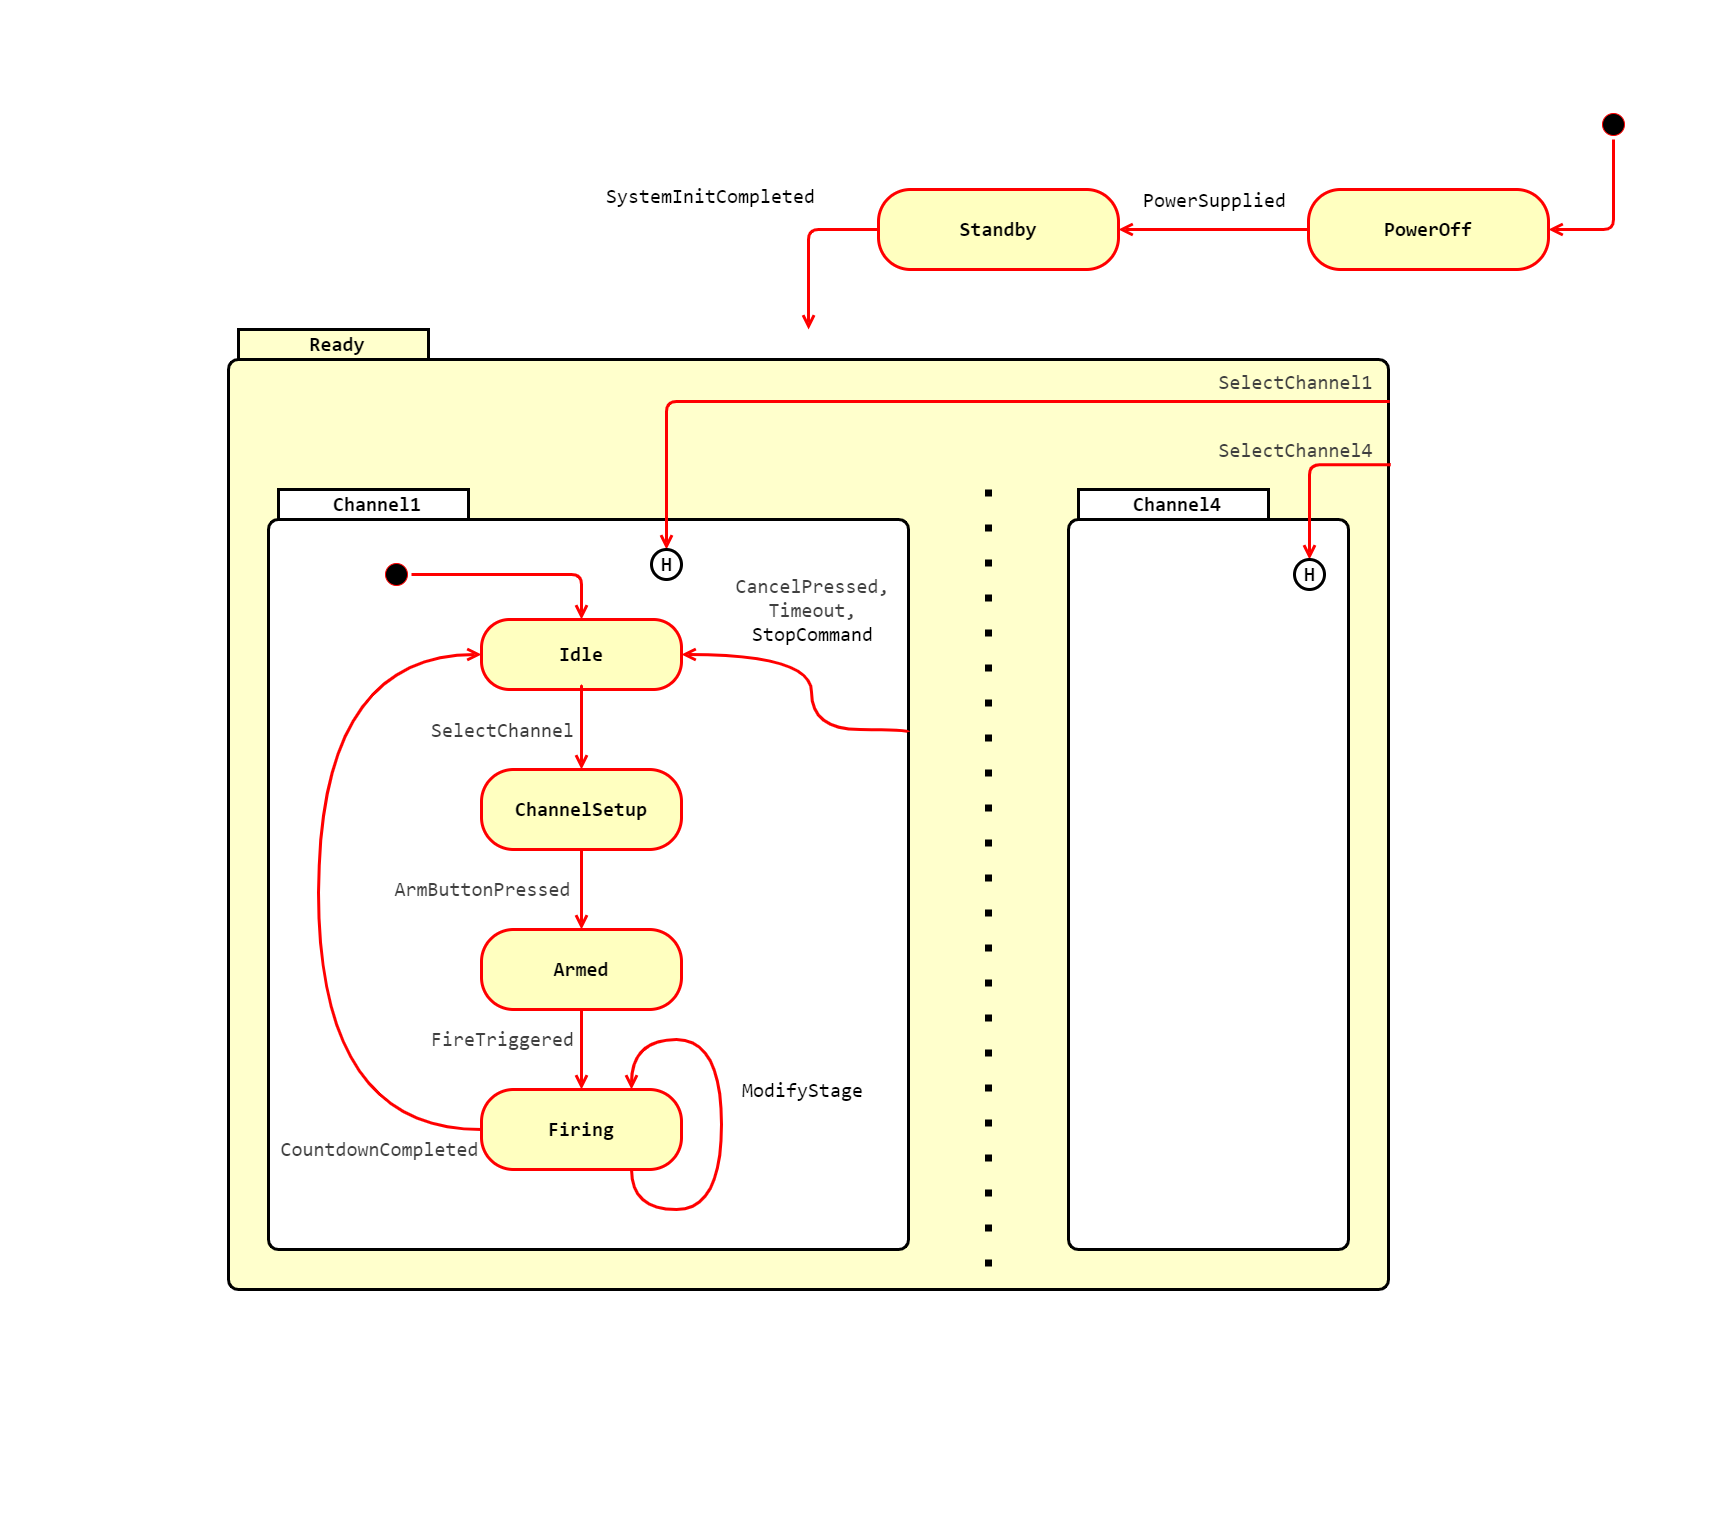

The diagram above was exported from draw.io. Its source (the exported page's mxGraphModel, read from the mxfile embedded in the PNG):
<mxGraphModel dx="4989" dy="1851" grid="1" gridSize="10" guides="1" tooltips="1" connect="1" arrows="1" fold="1" page="1" pageScale="1" pageWidth="827" pageHeight="1169" background="none" math="0" shadow="0">
  <root>
    <mxCell id="0" />
    <mxCell id="1" parent="0" />
    <mxCell id="363" value="" style="ellipse;html=1;shape=startState;fillColor=#000000;strokeColor=#ff0000;" parent="1" vertex="1">
      <mxGeometry x="1530" y="300" width="30" height="30" as="geometry" />
    </mxCell>
    <mxCell id="364" value="" style="edgeStyle=orthogonalEdgeStyle;html=1;verticalAlign=bottom;endArrow=open;endSize=8;strokeColor=#ff0000;strokeWidth=3;entryX=1;entryY=0.5;entryDx=0;entryDy=0;exitX=0.5;exitY=1;exitDx=0;exitDy=0;" parent="1" source="363" target="371" edge="1">
      <mxGeometry relative="1" as="geometry">
        <mxPoint x="779.5" y="250" as="targetPoint" />
      </mxGeometry>
    </mxCell>
    <mxCell id="371" value="PowerOff" style="rounded=1;whiteSpace=wrap;html=1;arcSize=40;fontColor=#000000;fillColor=#ffffc0;strokeColor=#ff0000;fontFamily=Consolas, Courier New, monospace;fontSize=20;fontStyle=1;strokeWidth=3;" parent="1" vertex="1">
      <mxGeometry x="1240" y="380" width="240" height="80" as="geometry" />
    </mxCell>
    <mxCell id="372" value="" style="edgeStyle=orthogonalEdgeStyle;html=1;verticalAlign=bottom;endArrow=open;endSize=8;strokeColor=#ff0000;strokeWidth=3;" parent="1" source="371" target="388" edge="1">
      <mxGeometry relative="1" as="geometry">
        <mxPoint x="1157" y="450" as="targetPoint" />
      </mxGeometry>
    </mxCell>
    <mxCell id="391" value="&lt;font face=&quot;Consolas, Courier New, monospace&quot; style=&quot;font-size: 20px;&quot;&gt;PowerSupplied&lt;/font&gt;" style="edgeLabel;html=1;align=center;verticalAlign=middle;resizable=0;points=[];labelBackgroundColor=none;" parent="372" vertex="1" connectable="0">
      <mxGeometry x="0.4997" y="2" relative="1" as="geometry">
        <mxPoint x="47" y="-32" as="offset" />
      </mxGeometry>
    </mxCell>
    <mxCell id="388" value="Standby" style="rounded=1;whiteSpace=wrap;html=1;arcSize=40;fontColor=#000000;fillColor=#ffffc0;strokeColor=#ff0000;fontFamily=Consolas, Courier New, monospace;fontStyle=1;fontSize=20;strokeWidth=3;" parent="1" vertex="1">
      <mxGeometry x="810" y="380" width="240" height="80" as="geometry" />
    </mxCell>
    <mxCell id="389" value="" style="edgeStyle=orthogonalEdgeStyle;html=1;verticalAlign=bottom;endArrow=open;endSize=8;strokeColor=#ff0000;strokeWidth=3;exitX=0;exitY=0.5;exitDx=0;exitDy=0;" parent="1" source="388" target="515" edge="1">
      <mxGeometry relative="1" as="geometry">
        <mxPoint x="520" y="480" as="targetPoint" />
      </mxGeometry>
    </mxCell>
    <mxCell id="390" value="&lt;font face=&quot;Consolas, Courier New, monospace&quot; style=&quot;font-size: 20px;&quot;&gt;SystemInitCompleted&lt;/font&gt;" style="edgeLabel;html=1;align=center;verticalAlign=middle;resizable=0;points=[];labelBackgroundColor=none;" parent="389" vertex="1" connectable="0">
      <mxGeometry x="-0.3238" y="1" relative="1" as="geometry">
        <mxPoint x="-111" y="-35" as="offset" />
      </mxGeometry>
    </mxCell>
    <mxCell id="515" value="&lt;span style=&quot;color: rgb(0, 0, 0);&quot;&gt;Ready&lt;/span&gt;" style="shape=folder;align=center;verticalAlign=middle;fontStyle=1;tabWidth=200;tabHeight=30;tabPosition=left;html=1;boundedLbl=1;labelInHeader=1;rounded=1;absoluteArcSize=1;arcSize=10;whiteSpace=wrap;fontFamily=Consolas, Courier New, monospace;fontSize=20;fillColor=#FFFFCC;strokeWidth=3;" parent="1" vertex="1">
      <mxGeometry x="160" y="520" width="1160" height="960" as="geometry" />
    </mxCell>
    <mxCell id="520" value="&lt;span style=&quot;color: rgb(0, 0, 0);&quot;&gt;Channel1&lt;/span&gt;" style="shape=folder;align=center;verticalAlign=middle;fontStyle=1;tabWidth=200;tabHeight=30;tabPosition=left;html=1;boundedLbl=1;labelInHeader=1;rounded=1;absoluteArcSize=1;arcSize=10;whiteSpace=wrap;fontFamily=Consolas, Courier New, monospace;fontSize=20;strokeWidth=3;" parent="1" vertex="1">
      <mxGeometry x="200" y="680" width="640" height="760" as="geometry" />
    </mxCell>
    <mxCell id="521" value="" style="edgeStyle=orthogonalEdgeStyle;html=1;verticalAlign=bottom;endArrow=open;endSize=8;strokeColor=#ff0000;strokeWidth=3;entryX=0.5;entryY=0;entryDx=0;entryDy=0;exitX=1.001;exitY=0.075;exitDx=0;exitDy=0;exitPerimeter=0;" parent="1" source="515" target="545" edge="1">
      <mxGeometry relative="1" as="geometry">
        <mxPoint x="507" y="680" as="targetPoint" />
        <mxPoint x="507" y="610" as="sourcePoint" />
        <Array as="points">
          <mxPoint x="598" y="592" />
        </Array>
      </mxGeometry>
    </mxCell>
    <mxCell id="522" value="&lt;span style=&quot;color: rgb(63, 63, 63); font-family: Consolas, &amp;quot;Courier New&amp;quot;, monospace; font-size: 20px;&quot;&gt;SelectChannel1&lt;/span&gt;" style="edgeLabel;html=1;align=center;verticalAlign=middle;resizable=0;points=[];labelBackgroundColor=none;" parent="521" vertex="1" connectable="0">
      <mxGeometry x="-0.2488" y="-2" relative="1" as="geometry">
        <mxPoint x="232" y="-18" as="offset" />
      </mxGeometry>
    </mxCell>
    <mxCell id="523" value="&lt;span style=&quot;color: rgb(0, 0, 0);&quot;&gt;Channel4&lt;/span&gt;" style="shape=folder;align=center;verticalAlign=middle;fontStyle=1;tabWidth=200;tabHeight=30;tabPosition=left;html=1;boundedLbl=1;labelInHeader=1;rounded=1;absoluteArcSize=1;arcSize=10;whiteSpace=wrap;fontFamily=Consolas, Courier New, monospace;fontSize=20;strokeWidth=3;" parent="1" vertex="1">
      <mxGeometry x="1000" y="680" width="280" height="760" as="geometry" />
    </mxCell>
    <mxCell id="524" value="" style="endArrow=none;html=1;strokeWidth=7;dashed=1;dashPattern=1 4;" parent="1" edge="1">
      <mxGeometry width="50" height="50" relative="1" as="geometry">
        <mxPoint x="920" y="680" as="sourcePoint" />
        <mxPoint x="920" y="1480" as="targetPoint" />
      </mxGeometry>
    </mxCell>
    <mxCell id="525" value="" style="edgeStyle=orthogonalEdgeStyle;html=1;verticalAlign=bottom;endArrow=open;endSize=8;strokeColor=#ff0000;strokeWidth=3;entryX=0.5;entryY=0;entryDx=0;entryDy=0;exitX=1.002;exitY=0.141;exitDx=0;exitDy=0;exitPerimeter=0;" parent="1" source="515" target="549" edge="1">
      <mxGeometry relative="1" as="geometry">
        <mxPoint x="350" y="610" as="targetPoint" />
        <mxPoint x="1140" y="610" as="sourcePoint" />
        <Array as="points">
          <mxPoint x="1241" y="655" />
        </Array>
      </mxGeometry>
    </mxCell>
    <mxCell id="526" value="&lt;span style=&quot;color: rgb(63, 63, 63); font-family: Consolas, &amp;quot;Courier New&amp;quot;, monospace; font-size: 20px;&quot;&gt;SelectChannel4&lt;/span&gt;" style="edgeLabel;html=1;align=center;verticalAlign=middle;resizable=0;points=[];labelBackgroundColor=none;" parent="525" vertex="1" connectable="0">
      <mxGeometry x="-0.2488" y="-2" relative="1" as="geometry">
        <mxPoint x="-31" y="-13" as="offset" />
      </mxGeometry>
    </mxCell>
    <mxCell id="527" value="&lt;span style=&quot;color: rgb(0, 0, 0);&quot;&gt;ChannelSetup&lt;/span&gt;" style="rounded=1;whiteSpace=wrap;html=1;arcSize=40;fontColor=#000000;fillColor=#ffffc0;strokeColor=#ff0000;fontFamily=Consolas, Courier New, monospace;fontStyle=1;fontSize=20;strokeWidth=3;" parent="1" vertex="1">
      <mxGeometry x="413" y="960" width="200" height="80" as="geometry" />
    </mxCell>
    <mxCell id="528" value="&lt;span style=&quot;color: rgb(0, 0, 0);&quot;&gt;Armed&lt;/span&gt;" style="rounded=1;whiteSpace=wrap;html=1;arcSize=40;fontColor=#000000;fillColor=#ffffc0;strokeColor=#ff0000;fontFamily=Consolas, Courier New, monospace;fontStyle=1;fontSize=20;strokeWidth=3;" parent="1" vertex="1">
      <mxGeometry x="413" y="1120" width="200" height="80" as="geometry" />
    </mxCell>
    <mxCell id="529" value="" style="edgeStyle=orthogonalEdgeStyle;html=1;verticalAlign=bottom;endArrow=open;endSize=8;strokeColor=#ff0000;strokeWidth=3;" parent="1" source="528" target="531" edge="1">
      <mxGeometry relative="1" as="geometry">
        <mxPoint x="468" y="1360" as="targetPoint" />
      </mxGeometry>
    </mxCell>
    <mxCell id="530" value="&lt;span style=&quot;color: rgb(63, 63, 63); font-family: Consolas, &amp;quot;Courier New&amp;quot;, monospace; font-size: 20px;&quot;&gt;FireTriggered&lt;/span&gt;" style="edgeLabel;html=1;align=center;verticalAlign=middle;resizable=0;points=[];labelBackgroundColor=none;" parent="529" vertex="1" connectable="0">
      <mxGeometry x="-0.3238" y="1" relative="1" as="geometry">
        <mxPoint x="-81" y="2" as="offset" />
      </mxGeometry>
    </mxCell>
    <mxCell id="531" value="&lt;span style=&quot;color: rgb(0, 0, 0);&quot;&gt;Firing&lt;/span&gt;" style="rounded=1;whiteSpace=wrap;html=1;arcSize=40;fontColor=#000000;fillColor=#ffffc0;strokeColor=#ff0000;fontFamily=Consolas, Courier New, monospace;fontStyle=1;fontSize=20;strokeWidth=3;" parent="1" vertex="1">
      <mxGeometry x="413" y="1280" width="200" height="80" as="geometry" />
    </mxCell>
    <mxCell id="532" value="" style="edgeStyle=orthogonalEdgeStyle;html=1;verticalAlign=bottom;endArrow=open;endSize=8;strokeColor=#ff0000;strokeWidth=3;exitX=0;exitY=0.5;exitDx=0;exitDy=0;entryX=0;entryY=0.5;entryDx=0;entryDy=0;curved=1;" parent="1" source="531" target="534" edge="1">
      <mxGeometry relative="1" as="geometry">
        <mxPoint x="498" y="1520" as="targetPoint" />
        <Array as="points">
          <mxPoint x="250" y="1321" />
          <mxPoint x="250" y="845" />
        </Array>
      </mxGeometry>
    </mxCell>
    <mxCell id="533" value="&lt;span style=&quot;color: rgb(63, 63, 63); font-family: Consolas, &amp;quot;Courier New&amp;quot;, monospace; font-size: 20px;&quot;&gt;CountdownCompleted&lt;br&gt;&lt;/span&gt;" style="edgeLabel;html=1;align=center;verticalAlign=middle;resizable=0;points=[];labelBackgroundColor=none;" parent="532" vertex="1" connectable="0">
      <mxGeometry x="-0.3238" y="1" relative="1" as="geometry">
        <mxPoint x="61" y="126" as="offset" />
      </mxGeometry>
    </mxCell>
    <mxCell id="534" value="&lt;span style=&quot;color: rgb(0, 0, 0);&quot;&gt;Idle&lt;/span&gt;" style="rounded=1;whiteSpace=wrap;html=1;arcSize=40;fontColor=#000000;fillColor=#ffffc0;strokeColor=#ff0000;fontFamily=Consolas, Courier New, monospace;fontStyle=1;fontSize=20;strokeWidth=3;" parent="1" vertex="1">
      <mxGeometry x="413" y="810" width="200" height="70" as="geometry" />
    </mxCell>
    <mxCell id="535" value="" style="edgeStyle=orthogonalEdgeStyle;html=1;verticalAlign=bottom;endArrow=open;endSize=8;strokeColor=#ff0000;strokeWidth=3;exitX=0.5;exitY=1;exitDx=0;exitDy=0;entryX=0.5;entryY=0;entryDx=0;entryDy=0;curved=1;" parent="1" source="534" target="527" edge="1">
      <mxGeometry relative="1" as="geometry">
        <mxPoint x="513" y="920" as="targetPoint" />
        <Array as="points">
          <mxPoint x="513" y="860" />
          <mxPoint x="513" y="860" />
        </Array>
      </mxGeometry>
    </mxCell>
    <mxCell id="536" value="&lt;span style=&quot;color: rgb(63, 63, 63); font-family: Consolas, &amp;quot;Courier New&amp;quot;, monospace; font-size: 20px;&quot;&gt;SelectChannel&lt;/span&gt;" style="edgeLabel;html=1;align=center;verticalAlign=middle;resizable=0;points=[];labelBackgroundColor=none;" parent="535" vertex="1" connectable="0">
      <mxGeometry x="-0.3238" y="1" relative="1" as="geometry">
        <mxPoint x="-81" y="40" as="offset" />
      </mxGeometry>
    </mxCell>
    <mxCell id="537" value="" style="ellipse;html=1;shape=startState;fillColor=#000000;strokeColor=#ff0000;" parent="1" vertex="1">
      <mxGeometry x="313" y="750" width="30" height="30" as="geometry" />
    </mxCell>
    <mxCell id="538" value="" style="edgeStyle=orthogonalEdgeStyle;html=1;verticalAlign=bottom;endArrow=open;endSize=8;strokeColor=#ff0000;entryX=0.5;entryY=0;entryDx=0;entryDy=0;strokeWidth=3;" parent="1" source="537" target="534" edge="1">
      <mxGeometry relative="1" as="geometry">
        <mxPoint x="388" y="690" as="targetPoint" />
      </mxGeometry>
    </mxCell>
    <mxCell id="539" value="" style="edgeStyle=orthogonalEdgeStyle;html=1;verticalAlign=bottom;endArrow=open;endSize=8;strokeColor=#ff0000;strokeWidth=3;exitX=0;exitY=0;exitDx=640;exitDy=242.5;curved=1;entryX=1;entryY=0.5;entryDx=0;entryDy=0;exitPerimeter=0;" parent="1" source="520" target="534" edge="1">
      <mxGeometry relative="1" as="geometry">
        <mxPoint x="613" y="810" as="targetPoint" />
        <mxPoint x="613" y="940" as="sourcePoint" />
        <Array as="points">
          <mxPoint x="840" y="920" />
          <mxPoint x="743" y="920" />
          <mxPoint x="743" y="845" />
        </Array>
      </mxGeometry>
    </mxCell>
    <mxCell id="540" value="&lt;span style=&quot;color: rgb(63, 63, 63); font-family: Consolas, &amp;quot;Courier New&amp;quot;, monospace; font-size: 20px;&quot;&gt;CancelPressed,&lt;/span&gt;&lt;div&gt;&lt;span style=&quot;color: rgb(63, 63, 63); font-family: Consolas, &amp;quot;Courier New&amp;quot;, monospace; font-size: 20px;&quot;&gt;Timeout,&lt;/span&gt;&lt;/div&gt;&lt;div&gt;&lt;span style=&quot;background-color: transparent; font-family: Consolas, &amp;quot;Courier New&amp;quot;, monospace; font-size: 20px;&quot;&gt;StopCommand&lt;/span&gt;&lt;/div&gt;" style="edgeLabel;html=1;align=center;verticalAlign=middle;resizable=0;points=[];labelBackgroundColor=none;" parent="539" vertex="1" connectable="0">
      <mxGeometry x="-0.3238" y="1" relative="1" as="geometry">
        <mxPoint x="1" y="-116" as="offset" />
      </mxGeometry>
    </mxCell>
    <mxCell id="541" value="" style="edgeStyle=orthogonalEdgeStyle;html=1;verticalAlign=bottom;endArrow=open;endSize=8;strokeColor=#ff0000;strokeWidth=3;exitX=0.5;exitY=1;exitDx=0;exitDy=0;entryX=0.5;entryY=0;entryDx=0;entryDy=0;" parent="1" source="527" target="528" edge="1">
      <mxGeometry relative="1" as="geometry">
        <mxPoint x="512.4100000000001" y="1145" as="targetPoint" />
        <mxPoint x="512.4100000000001" y="1035" as="sourcePoint" />
      </mxGeometry>
    </mxCell>
    <mxCell id="542" value="&lt;span style=&quot;color: rgb(63, 63, 63); font-family: Consolas, &amp;quot;Courier New&amp;quot;, monospace; font-size: 20px;&quot;&gt;ArmButtonPressed&lt;/span&gt;" style="edgeLabel;html=1;align=center;verticalAlign=middle;resizable=0;points=[];labelBackgroundColor=none;" parent="541" vertex="1" connectable="0">
      <mxGeometry x="-0.3238" y="1" relative="1" as="geometry">
        <mxPoint x="-101" y="12" as="offset" />
      </mxGeometry>
    </mxCell>
    <mxCell id="543" value="" style="edgeStyle=orthogonalEdgeStyle;html=1;verticalAlign=bottom;endArrow=open;endSize=8;strokeColor=#ff0000;strokeWidth=3;exitX=0.75;exitY=1;exitDx=0;exitDy=0;curved=1;entryX=0.75;entryY=0;entryDx=0;entryDy=0;" parent="1" source="531" target="531" edge="1">
      <mxGeometry relative="1" as="geometry">
        <mxPoint x="743" y="1215" as="targetPoint" />
        <mxPoint x="743" y="1390" as="sourcePoint" />
        <Array as="points">
          <mxPoint x="563" y="1400" />
          <mxPoint x="653" y="1400" />
          <mxPoint x="653" y="1230" />
          <mxPoint x="563" y="1230" />
        </Array>
      </mxGeometry>
    </mxCell>
    <mxCell id="544" value="&lt;font face=&quot;Consolas, Courier New, monospace&quot;&gt;&lt;span style=&quot;font-size: 20px;&quot;&gt;ModifyStage&lt;/span&gt;&lt;/font&gt;" style="edgeLabel;html=1;align=center;verticalAlign=middle;resizable=0;points=[];labelBackgroundColor=none;" parent="543" vertex="1" connectable="0">
      <mxGeometry x="-0.3238" y="1" relative="1" as="geometry">
        <mxPoint x="81" y="-101" as="offset" />
      </mxGeometry>
    </mxCell>
    <mxCell id="545" value="H" style="ellipse;html=1;fontFamily=Consolas, Courier New, monospace;fontSize=20;fontStyle=1;strokeWidth=3;" parent="1" vertex="1">
      <mxGeometry x="583" y="740" width="30" height="30" as="geometry" />
    </mxCell>
    <mxCell id="549" value="H" style="ellipse;html=1;fontFamily=Consolas, Courier New, monospace;fontSize=20;fontStyle=1;strokeWidth=3;" parent="1" vertex="1">
      <mxGeometry x="1226" y="750" width="30" height="30" as="geometry" />
    </mxCell>
    <mxCell id="553" value="" style="endArrow=none;html=1;strokeColor=none;" edge="1" parent="1">
      <mxGeometry width="50" height="50" relative="1" as="geometry">
        <mxPoint x="-67.5" y="1710" as="sourcePoint" />
        <mxPoint x="-67.5" y="190" as="targetPoint" />
      </mxGeometry>
    </mxCell>
    <mxCell id="554" value="" style="endArrow=none;html=1;strokeColor=none;" edge="1" parent="1">
      <mxGeometry width="50" height="50" relative="1" as="geometry">
        <mxPoint x="1652.5" y="1710" as="sourcePoint" />
        <mxPoint x="1652.5" y="190" as="targetPoint" />
      </mxGeometry>
    </mxCell>
    <mxCell id="555" value="" style="endArrow=none;html=1;strokeColor=none;" edge="1" parent="1">
      <mxGeometry width="50" height="50" relative="1" as="geometry">
        <mxPoint x="-67.5" y="190" as="sourcePoint" />
        <mxPoint x="1652.5" y="190.5" as="targetPoint" />
      </mxGeometry>
    </mxCell>
    <mxCell id="556" value="" style="endArrow=none;html=1;strokeColor=none;" edge="1" parent="1">
      <mxGeometry width="50" height="50" relative="1" as="geometry">
        <mxPoint x="-68" y="1710" as="sourcePoint" />
        <mxPoint x="1653" y="1710.5" as="targetPoint" />
      </mxGeometry>
    </mxCell>
  </root>
</mxGraphModel>